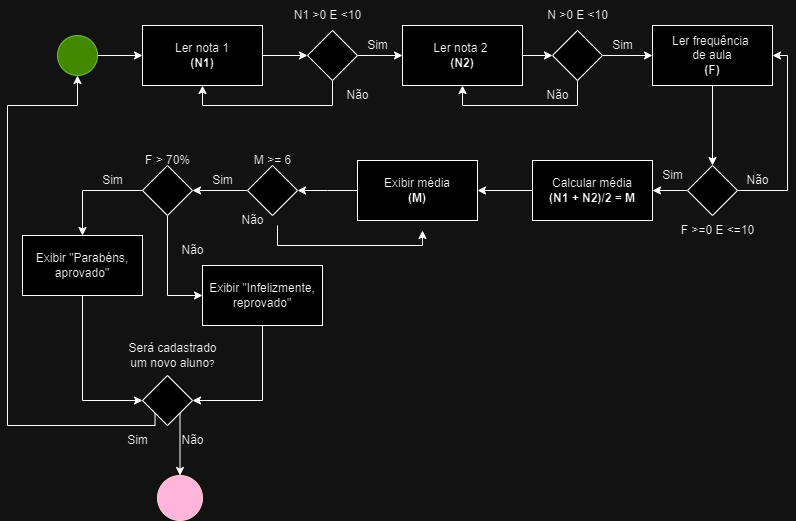

The diagram above was exported from draw.io. Its source (the exported page's mxGraphModel, read from the mxfile embedded in the PNG):
<mxGraphModel dx="753" dy="702" grid="1" gridSize="10" guides="1" tooltips="1" connect="1" arrows="1" fold="1" page="1" pageScale="1" pageWidth="827" pageHeight="1169" math="0" shadow="0">
  <root>
    <mxCell id="0" />
    <mxCell id="1" parent="0" />
    <mxCell id="Tw4Oawuh5YbaJJcO3Oe8-10" style="edgeStyle=orthogonalEdgeStyle;rounded=0;orthogonalLoop=1;jettySize=auto;html=1;exitX=1;exitY=0.5;exitDx=0;exitDy=0;entryX=0;entryY=0.5;entryDx=0;entryDy=0;" parent="1" source="rBkgXwB3AqWlWEwK_IuH-2" target="rBkgXwB3AqWlWEwK_IuH-4" edge="1">
      <mxGeometry relative="1" as="geometry" />
    </mxCell>
    <mxCell id="rBkgXwB3AqWlWEwK_IuH-2" value="" style="ellipse;whiteSpace=wrap;html=1;aspect=fixed;fillColor=#60a917;fontColor=#ffffff;strokeColor=#2D7600;" parent="1" vertex="1">
      <mxGeometry x="70" y="120" width="40" height="40" as="geometry" />
    </mxCell>
    <mxCell id="O98pjOjvgp3e_LNoS8Tg-2" style="edgeStyle=orthogonalEdgeStyle;rounded=0;orthogonalLoop=1;jettySize=auto;html=1;entryX=0;entryY=0.5;entryDx=0;entryDy=0;" parent="1" source="rBkgXwB3AqWlWEwK_IuH-4" target="O98pjOjvgp3e_LNoS8Tg-1" edge="1">
      <mxGeometry relative="1" as="geometry" />
    </mxCell>
    <mxCell id="rBkgXwB3AqWlWEwK_IuH-4" value="Ler nota 1&lt;br&gt;&lt;b&gt;(N1)&lt;/b&gt;" style="rounded=0;whiteSpace=wrap;html=1;" parent="1" vertex="1">
      <mxGeometry x="155" y="110" width="120" height="60" as="geometry" />
    </mxCell>
    <mxCell id="aQJnUTnwhrFpaHp3a8dc-3" value="" style="edgeStyle=orthogonalEdgeStyle;rounded=0;orthogonalLoop=1;jettySize=auto;html=1;" parent="1" source="O98pjOjvgp3e_LNoS8Tg-1" target="aQJnUTnwhrFpaHp3a8dc-2" edge="1">
      <mxGeometry relative="1" as="geometry" />
    </mxCell>
    <mxCell id="aQJnUTnwhrFpaHp3a8dc-4" style="edgeStyle=orthogonalEdgeStyle;rounded=0;orthogonalLoop=1;jettySize=auto;html=1;entryX=0.5;entryY=1;entryDx=0;entryDy=0;" parent="1" source="O98pjOjvgp3e_LNoS8Tg-1" target="rBkgXwB3AqWlWEwK_IuH-4" edge="1">
      <mxGeometry relative="1" as="geometry">
        <Array as="points">
          <mxPoint x="345" y="190" />
          <mxPoint x="215" y="190" />
        </Array>
      </mxGeometry>
    </mxCell>
    <mxCell id="O98pjOjvgp3e_LNoS8Tg-1" value="" style="rhombus;whiteSpace=wrap;html=1;rounded=0;" parent="1" vertex="1">
      <mxGeometry x="320" y="115" width="50" height="50" as="geometry" />
    </mxCell>
    <mxCell id="aQJnUTnwhrFpaHp3a8dc-1" value="N1 &amp;gt;0 E &amp;lt;10" style="text;html=1;align=center;verticalAlign=middle;resizable=0;points=[];autosize=1;strokeColor=none;fillColor=none;" parent="1" vertex="1">
      <mxGeometry x="300" y="90" width="80" height="20" as="geometry" />
    </mxCell>
    <mxCell id="aQJnUTnwhrFpaHp3a8dc-9" style="edgeStyle=orthogonalEdgeStyle;rounded=0;orthogonalLoop=1;jettySize=auto;html=1;entryX=0;entryY=0.5;entryDx=0;entryDy=0;" parent="1" source="aQJnUTnwhrFpaHp3a8dc-2" target="aQJnUTnwhrFpaHp3a8dc-7" edge="1">
      <mxGeometry relative="1" as="geometry" />
    </mxCell>
    <mxCell id="aQJnUTnwhrFpaHp3a8dc-2" value="Ler nota 2&amp;nbsp;&lt;br&gt;&lt;b&gt;(N2)&lt;/b&gt;" style="whiteSpace=wrap;html=1;rounded=0;" parent="1" vertex="1">
      <mxGeometry x="415" y="110" width="120" height="60" as="geometry" />
    </mxCell>
    <mxCell id="aQJnUTnwhrFpaHp3a8dc-5" value="Não" style="text;html=1;align=center;verticalAlign=middle;resizable=0;points=[];autosize=1;strokeColor=none;fillColor=none;" parent="1" vertex="1">
      <mxGeometry x="350" y="170" width="40" height="20" as="geometry" />
    </mxCell>
    <mxCell id="aQJnUTnwhrFpaHp3a8dc-15" style="edgeStyle=orthogonalEdgeStyle;rounded=0;orthogonalLoop=1;jettySize=auto;html=1;entryX=0;entryY=0.5;entryDx=0;entryDy=0;" parent="1" source="aQJnUTnwhrFpaHp3a8dc-7" target="aQJnUTnwhrFpaHp3a8dc-8" edge="1">
      <mxGeometry relative="1" as="geometry" />
    </mxCell>
    <mxCell id="aQJnUTnwhrFpaHp3a8dc-17" style="edgeStyle=orthogonalEdgeStyle;rounded=0;orthogonalLoop=1;jettySize=auto;html=1;entryX=0.5;entryY=1;entryDx=0;entryDy=0;" parent="1" source="aQJnUTnwhrFpaHp3a8dc-7" target="aQJnUTnwhrFpaHp3a8dc-2" edge="1">
      <mxGeometry relative="1" as="geometry">
        <Array as="points">
          <mxPoint x="590" y="190" />
          <mxPoint x="475" y="190" />
        </Array>
      </mxGeometry>
    </mxCell>
    <mxCell id="aQJnUTnwhrFpaHp3a8dc-7" value="" style="rhombus;whiteSpace=wrap;html=1;rounded=0;" parent="1" vertex="1">
      <mxGeometry x="565" y="115" width="50" height="50" as="geometry" />
    </mxCell>
    <mxCell id="aQJnUTnwhrFpaHp3a8dc-19" style="edgeStyle=orthogonalEdgeStyle;rounded=0;orthogonalLoop=1;jettySize=auto;html=1;entryX=0.5;entryY=0;entryDx=0;entryDy=0;" parent="1" source="aQJnUTnwhrFpaHp3a8dc-8" target="aQJnUTnwhrFpaHp3a8dc-18" edge="1">
      <mxGeometry relative="1" as="geometry" />
    </mxCell>
    <mxCell id="aQJnUTnwhrFpaHp3a8dc-8" value="Ler frequência&amp;nbsp;&lt;br&gt;de aula&lt;b&gt;&lt;br&gt;(F)&lt;/b&gt;" style="whiteSpace=wrap;html=1;rounded=0;" parent="1" vertex="1">
      <mxGeometry x="665" y="110" width="120" height="60" as="geometry" />
    </mxCell>
    <mxCell id="aQJnUTnwhrFpaHp3a8dc-11" value="Sim" style="text;html=1;align=center;verticalAlign=middle;resizable=0;points=[];autosize=1;strokeColor=none;fillColor=none;" parent="1" vertex="1">
      <mxGeometry x="370" y="120" width="40" height="20" as="geometry" />
    </mxCell>
    <mxCell id="aQJnUTnwhrFpaHp3a8dc-14" value="Não" style="text;html=1;align=center;verticalAlign=middle;resizable=0;points=[];autosize=1;strokeColor=none;fillColor=none;" parent="1" vertex="1">
      <mxGeometry x="550" y="170" width="40" height="20" as="geometry" />
    </mxCell>
    <mxCell id="aQJnUTnwhrFpaHp3a8dc-16" value="Sim" style="text;html=1;align=center;verticalAlign=middle;resizable=0;points=[];autosize=1;strokeColor=none;fillColor=none;" parent="1" vertex="1">
      <mxGeometry x="615" y="120" width="40" height="20" as="geometry" />
    </mxCell>
    <mxCell id="FELgocY-F1XYnt77b3-n-5" value="" style="edgeStyle=orthogonalEdgeStyle;rounded=0;orthogonalLoop=1;jettySize=auto;html=1;" parent="1" source="aQJnUTnwhrFpaHp3a8dc-18" target="FELgocY-F1XYnt77b3-n-4" edge="1">
      <mxGeometry relative="1" as="geometry" />
    </mxCell>
    <mxCell id="Tw4Oawuh5YbaJJcO3Oe8-13" style="edgeStyle=orthogonalEdgeStyle;rounded=0;orthogonalLoop=1;jettySize=auto;html=1;exitX=1;exitY=0.5;exitDx=0;exitDy=0;entryX=1;entryY=0.5;entryDx=0;entryDy=0;" parent="1" source="aQJnUTnwhrFpaHp3a8dc-18" target="aQJnUTnwhrFpaHp3a8dc-8" edge="1">
      <mxGeometry relative="1" as="geometry">
        <Array as="points">
          <mxPoint x="800" y="275" />
          <mxPoint x="800" y="140" />
        </Array>
      </mxGeometry>
    </mxCell>
    <mxCell id="aQJnUTnwhrFpaHp3a8dc-18" value="" style="rhombus;whiteSpace=wrap;html=1;rounded=0;" parent="1" vertex="1">
      <mxGeometry x="700" y="250" width="50" height="50" as="geometry" />
    </mxCell>
    <mxCell id="FELgocY-F1XYnt77b3-n-1" value="F &amp;gt;=0 E &amp;lt;=10" style="text;html=1;align=center;verticalAlign=middle;resizable=0;points=[];autosize=1;strokeColor=none;fillColor=none;" parent="1" vertex="1">
      <mxGeometry x="680" y="300" width="100" height="30" as="geometry" />
    </mxCell>
    <mxCell id="FELgocY-F1XYnt77b3-n-9" value="" style="edgeStyle=orthogonalEdgeStyle;rounded=0;orthogonalLoop=1;jettySize=auto;html=1;" parent="1" source="FELgocY-F1XYnt77b3-n-4" target="FELgocY-F1XYnt77b3-n-8" edge="1">
      <mxGeometry relative="1" as="geometry" />
    </mxCell>
    <mxCell id="FELgocY-F1XYnt77b3-n-4" value="Calcular média&lt;br&gt;&lt;b&gt;(N1 + N2)/2 = M&lt;/b&gt;" style="whiteSpace=wrap;html=1;rounded=0;" parent="1" vertex="1">
      <mxGeometry x="545" y="245" width="120" height="60" as="geometry" />
    </mxCell>
    <mxCell id="FELgocY-F1XYnt77b3-n-7" value="Sim" style="text;html=1;align=center;verticalAlign=middle;resizable=0;points=[];autosize=1;strokeColor=none;fillColor=none;" parent="1" vertex="1">
      <mxGeometry x="665" y="245" width="40" height="30" as="geometry" />
    </mxCell>
    <mxCell id="_tCP6uBvyBImgHRj_P5y-5" style="edgeStyle=orthogonalEdgeStyle;rounded=0;orthogonalLoop=1;jettySize=auto;html=1;" parent="1" source="FELgocY-F1XYnt77b3-n-8" target="_tCP6uBvyBImgHRj_P5y-3" edge="1">
      <mxGeometry relative="1" as="geometry">
        <Array as="points">
          <mxPoint x="340" y="275" />
          <mxPoint x="340" y="275" />
        </Array>
      </mxGeometry>
    </mxCell>
    <mxCell id="FELgocY-F1XYnt77b3-n-8" value="Exibir média&lt;br&gt;&lt;b&gt;(M)&lt;/b&gt;" style="whiteSpace=wrap;html=1;rounded=0;" parent="1" vertex="1">
      <mxGeometry x="370" y="245" width="120" height="60" as="geometry" />
    </mxCell>
    <mxCell id="_tCP6uBvyBImgHRj_P5y-28" style="edgeStyle=orthogonalEdgeStyle;rounded=0;orthogonalLoop=1;jettySize=auto;html=1;exitX=0.5;exitY=1;exitDx=0;exitDy=0;entryX=0.5;entryY=1;entryDx=0;entryDy=0;" parent="1" edge="1">
      <mxGeometry relative="1" as="geometry">
        <Array as="points">
          <mxPoint x="290" y="330" />
          <mxPoint x="435" y="330" />
        </Array>
        <mxPoint x="290" y="310" as="sourcePoint" />
        <mxPoint x="435" y="315" as="targetPoint" />
      </mxGeometry>
    </mxCell>
    <mxCell id="_tCP6uBvyBImgHRj_P5y-32" style="edgeStyle=orthogonalEdgeStyle;rounded=0;orthogonalLoop=1;jettySize=auto;html=1;exitX=0;exitY=0.5;exitDx=0;exitDy=0;entryX=1;entryY=0.5;entryDx=0;entryDy=0;" parent="1" source="_tCP6uBvyBImgHRj_P5y-3" target="_tCP6uBvyBImgHRj_P5y-8" edge="1">
      <mxGeometry relative="1" as="geometry" />
    </mxCell>
    <mxCell id="_tCP6uBvyBImgHRj_P5y-3" value="" style="rhombus;whiteSpace=wrap;html=1;rounded=0;" parent="1" vertex="1">
      <mxGeometry x="260" y="250" width="50" height="50" as="geometry" />
    </mxCell>
    <mxCell id="_tCP6uBvyBImgHRj_P5y-35" style="edgeStyle=orthogonalEdgeStyle;rounded=0;orthogonalLoop=1;jettySize=auto;html=1;exitX=0;exitY=0.5;exitDx=0;exitDy=0;" parent="1" source="_tCP6uBvyBImgHRj_P5y-8" target="_tCP6uBvyBImgHRj_P5y-17" edge="1">
      <mxGeometry relative="1" as="geometry" />
    </mxCell>
    <mxCell id="_tCP6uBvyBImgHRj_P5y-38" style="edgeStyle=orthogonalEdgeStyle;rounded=0;orthogonalLoop=1;jettySize=auto;html=1;exitX=0.5;exitY=1;exitDx=0;exitDy=0;entryX=0;entryY=0.5;entryDx=0;entryDy=0;" parent="1" source="_tCP6uBvyBImgHRj_P5y-8" target="_tCP6uBvyBImgHRj_P5y-37" edge="1">
      <mxGeometry relative="1" as="geometry" />
    </mxCell>
    <mxCell id="_tCP6uBvyBImgHRj_P5y-8" value="" style="rhombus;whiteSpace=wrap;html=1;rounded=0;" parent="1" vertex="1">
      <mxGeometry x="155" y="250" width="50" height="50" as="geometry" />
    </mxCell>
    <mxCell id="_tCP6uBvyBImgHRj_P5y-10" value="M &amp;gt;= 6" style="text;html=1;align=center;verticalAlign=middle;resizable=0;points=[];autosize=1;strokeColor=none;fillColor=none;" parent="1" vertex="1">
      <mxGeometry x="255" y="230" width="60" height="30" as="geometry" />
    </mxCell>
    <mxCell id="_tCP6uBvyBImgHRj_P5y-12" value="Não" style="text;html=1;align=center;verticalAlign=middle;resizable=0;points=[];autosize=1;strokeColor=none;fillColor=none;" parent="1" vertex="1">
      <mxGeometry x="240" y="290" width="50" height="30" as="geometry" />
    </mxCell>
    <mxCell id="_tCP6uBvyBImgHRj_P5y-13" value="F &amp;gt; 70%" style="text;html=1;align=center;verticalAlign=middle;resizable=0;points=[];autosize=1;strokeColor=none;fillColor=none;" parent="1" vertex="1">
      <mxGeometry x="145" y="230" width="70" height="30" as="geometry" />
    </mxCell>
    <mxCell id="_tCP6uBvyBImgHRj_P5y-42" style="edgeStyle=orthogonalEdgeStyle;rounded=0;orthogonalLoop=1;jettySize=auto;html=1;exitX=0.5;exitY=1;exitDx=0;exitDy=0;entryX=0;entryY=0.5;entryDx=0;entryDy=0;" parent="1" source="_tCP6uBvyBImgHRj_P5y-17" target="EnesXtdllJcKzrAXM6iF-2" edge="1">
      <mxGeometry relative="1" as="geometry">
        <mxPoint x="120" y="480" as="targetPoint" />
        <Array as="points">
          <mxPoint x="95" y="485" />
        </Array>
      </mxGeometry>
    </mxCell>
    <mxCell id="_tCP6uBvyBImgHRj_P5y-17" value="Exibir &quot;Parabéns, aprovado&quot;" style="whiteSpace=wrap;html=1;rounded=0;" parent="1" vertex="1">
      <mxGeometry x="35" y="320" width="120" height="60" as="geometry" />
    </mxCell>
    <mxCell id="_tCP6uBvyBImgHRj_P5y-19" value="Sim" style="text;html=1;align=center;verticalAlign=middle;resizable=0;points=[];autosize=1;strokeColor=none;fillColor=none;" parent="1" vertex="1">
      <mxGeometry x="215" y="250" width="40" height="30" as="geometry" />
    </mxCell>
    <mxCell id="_tCP6uBvyBImgHRj_P5y-23" value="Não" style="text;html=1;align=center;verticalAlign=middle;resizable=0;points=[];autosize=1;strokeColor=none;fillColor=none;" parent="1" vertex="1">
      <mxGeometry x="180" y="320" width="50" height="30" as="geometry" />
    </mxCell>
    <mxCell id="_tCP6uBvyBImgHRj_P5y-33" value="Sim" style="text;html=1;align=center;verticalAlign=middle;resizable=0;points=[];autosize=1;strokeColor=none;fillColor=none;" parent="1" vertex="1">
      <mxGeometry x="105" y="250" width="40" height="30" as="geometry" />
    </mxCell>
    <mxCell id="EnesXtdllJcKzrAXM6iF-5" style="edgeStyle=orthogonalEdgeStyle;rounded=0;orthogonalLoop=1;jettySize=auto;html=1;exitX=0.5;exitY=1;exitDx=0;exitDy=0;entryX=1;entryY=0.5;entryDx=0;entryDy=0;" parent="1" source="_tCP6uBvyBImgHRj_P5y-37" target="EnesXtdllJcKzrAXM6iF-2" edge="1">
      <mxGeometry relative="1" as="geometry" />
    </mxCell>
    <mxCell id="_tCP6uBvyBImgHRj_P5y-37" value="Exibir &quot;Infelizmente, reprovado&quot;" style="whiteSpace=wrap;html=1;rounded=0;" parent="1" vertex="1">
      <mxGeometry x="215" y="350" width="120" height="60" as="geometry" />
    </mxCell>
    <mxCell id="Tw4Oawuh5YbaJJcO3Oe8-1" value="N &amp;gt;0 E &amp;lt;10" style="text;html=1;align=center;verticalAlign=middle;resizable=0;points=[];autosize=1;strokeColor=none;fillColor=none;" parent="1" vertex="1">
      <mxGeometry x="550" y="85" width="80" height="30" as="geometry" />
    </mxCell>
    <mxCell id="Tw4Oawuh5YbaJJcO3Oe8-14" value="Não" style="text;html=1;align=center;verticalAlign=middle;resizable=0;points=[];autosize=1;strokeColor=none;fillColor=none;" parent="1" vertex="1">
      <mxGeometry x="745" y="250" width="50" height="30" as="geometry" />
    </mxCell>
    <mxCell id="Tw4Oawuh5YbaJJcO3Oe8-15" value="Sim" style="text;html=1;align=center;verticalAlign=middle;resizable=0;points=[];autosize=1;strokeColor=none;fillColor=none;" parent="1" vertex="1">
      <mxGeometry x="130" y="510" width="40" height="30" as="geometry" />
    </mxCell>
    <mxCell id="3I9hH2ElrsfQSDTA-y_U-1" value="" style="ellipse;whiteSpace=wrap;html=1;aspect=fixed;fillColor=#a20025;fontColor=#ffffff;strokeColor=#6F0000;" parent="1" vertex="1">
      <mxGeometry x="170" y="560" width="45" height="45" as="geometry" />
    </mxCell>
    <mxCell id="3I9hH2ElrsfQSDTA-y_U-3" value="Não" style="text;html=1;align=center;verticalAlign=middle;resizable=0;points=[];autosize=1;strokeColor=none;fillColor=none;" parent="1" vertex="1">
      <mxGeometry x="180" y="510" width="50" height="30" as="geometry" />
    </mxCell>
    <mxCell id="EnesXtdllJcKzrAXM6iF-6" style="edgeStyle=orthogonalEdgeStyle;rounded=0;orthogonalLoop=1;jettySize=auto;html=1;exitX=0;exitY=1;exitDx=0;exitDy=0;entryX=0.5;entryY=1;entryDx=0;entryDy=0;" parent="1" source="EnesXtdllJcKzrAXM6iF-2" target="rBkgXwB3AqWlWEwK_IuH-2" edge="1">
      <mxGeometry relative="1" as="geometry">
        <Array as="points">
          <mxPoint x="168" y="510" />
          <mxPoint x="20" y="510" />
          <mxPoint x="20" y="190" />
          <mxPoint x="90" y="190" />
        </Array>
      </mxGeometry>
    </mxCell>
    <mxCell id="EnesXtdllJcKzrAXM6iF-8" style="edgeStyle=orthogonalEdgeStyle;rounded=0;orthogonalLoop=1;jettySize=auto;html=1;exitX=1;exitY=1;exitDx=0;exitDy=0;entryX=0.5;entryY=0;entryDx=0;entryDy=0;" parent="1" source="EnesXtdllJcKzrAXM6iF-2" target="3I9hH2ElrsfQSDTA-y_U-1" edge="1">
      <mxGeometry relative="1" as="geometry" />
    </mxCell>
    <mxCell id="EnesXtdllJcKzrAXM6iF-2" value="" style="rhombus;whiteSpace=wrap;html=1;rounded=0;" parent="1" vertex="1">
      <mxGeometry x="155" y="460" width="50" height="50" as="geometry" />
    </mxCell>
    <mxCell id="EnesXtdllJcKzrAXM6iF-4" value="Será cadastrado &lt;br&gt;um novo aluno&lt;span style=&quot;border-color: var(--border-color); font-size: 10px;&quot;&gt;?&lt;/span&gt;" style="text;html=1;align=center;verticalAlign=middle;resizable=0;points=[];autosize=1;strokeColor=none;fillColor=none;" parent="1" vertex="1">
      <mxGeometry x="130" y="420" width="110" height="40" as="geometry" />
    </mxCell>
  </root>
</mxGraphModel>